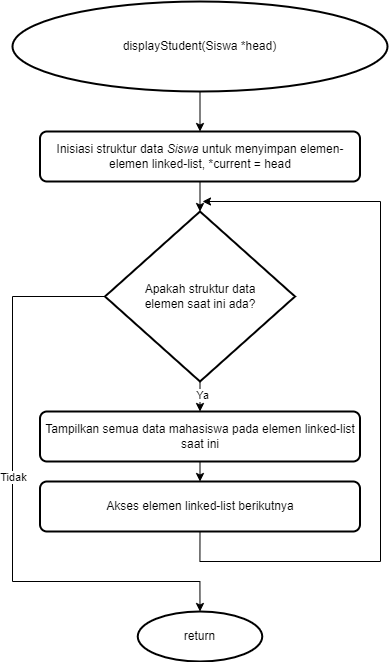

The diagram above was exported from draw.io. Its source (the exported page's mxGraphModel, read from the mxfile embedded in the PNG):
<mxGraphModel dx="407" dy="817" grid="1" gridSize="10" guides="1" tooltips="1" connect="1" arrows="1" fold="1" page="1" pageScale="1" pageWidth="850" pageHeight="1100" math="0" shadow="0">
  <root>
    <mxCell id="0" />
    <mxCell id="1" parent="0" />
    <mxCell id="dBdyuKx9wnMH7rO0jvBw-1" value="displayStudent(Siswa *head)" style="strokeWidth=2;html=1;shape=mxgraph.flowchart.start_1;whiteSpace=wrap;" parent="1" vertex="1">
      <mxGeometry x="980" y="20" width="375" height="90" as="geometry" />
    </mxCell>
    <mxCell id="FFGb-5vFVpJmypS58oWW-5" style="edgeStyle=orthogonalEdgeStyle;rounded=0;orthogonalLoop=1;jettySize=auto;html=1;exitX=0.5;exitY=1;exitDx=0;exitDy=0;entryX=0.5;entryY=0;entryDx=0;entryDy=0;exitPerimeter=0;" parent="1" source="dBdyuKx9wnMH7rO0jvBw-1" target="FFGb-5vFVpJmypS58oWW-4" edge="1">
      <mxGeometry relative="1" as="geometry">
        <mxPoint x="1167" y="240" as="sourcePoint" />
      </mxGeometry>
    </mxCell>
    <mxCell id="FFGb-5vFVpJmypS58oWW-4" value="Inisiasi struktur data &lt;i&gt;Siswa &lt;/i&gt;untuk menyimpan elemen-elemen linked-list, *current = head" style="rounded=1;whiteSpace=wrap;html=1;absoluteArcSize=1;arcSize=14;strokeWidth=2;" parent="1" vertex="1">
      <mxGeometry x="1007.5" y="150" width="320" height="50" as="geometry" />
    </mxCell>
    <mxCell id="z8smT4CfmWR9nXVI0RVa-2" style="edgeStyle=orthogonalEdgeStyle;rounded=0;orthogonalLoop=1;jettySize=auto;html=1;exitX=0.5;exitY=1;exitDx=0;exitDy=0;exitPerimeter=0;entryX=0.5;entryY=0;entryDx=0;entryDy=0;" parent="1" source="hjTBZ4ytwVkGc0QuVm1j-1" target="z8smT4CfmWR9nXVI0RVa-1" edge="1">
      <mxGeometry relative="1" as="geometry" />
    </mxCell>
    <mxCell id="z8smT4CfmWR9nXVI0RVa-7" value="Ya" style="edgeLabel;html=1;align=center;verticalAlign=middle;resizable=0;points=[];" parent="z8smT4CfmWR9nXVI0RVa-2" vertex="1" connectable="0">
      <mxGeometry x="-0.186" y="2" relative="1" as="geometry">
        <mxPoint as="offset" />
      </mxGeometry>
    </mxCell>
    <mxCell id="z8smT4CfmWR9nXVI0RVa-9" style="edgeStyle=orthogonalEdgeStyle;rounded=0;orthogonalLoop=1;jettySize=auto;html=1;exitX=0;exitY=0.5;exitDx=0;exitDy=0;exitPerimeter=0;entryX=0.5;entryY=0;entryDx=0;entryDy=0;entryPerimeter=0;" parent="1" source="hjTBZ4ytwVkGc0QuVm1j-1" target="z8smT4CfmWR9nXVI0RVa-11" edge="1">
      <mxGeometry relative="1" as="geometry">
        <mxPoint x="1167" y="630" as="targetPoint" />
        <Array as="points">
          <mxPoint x="980" y="315" />
          <mxPoint x="980" y="600" />
          <mxPoint x="1167" y="600" />
        </Array>
      </mxGeometry>
    </mxCell>
    <mxCell id="z8smT4CfmWR9nXVI0RVa-10" value="Tidak" style="edgeLabel;html=1;align=center;verticalAlign=middle;resizable=0;points=[];" parent="z8smT4CfmWR9nXVI0RVa-9" vertex="1" connectable="0">
      <mxGeometry x="-0.0819" relative="1" as="geometry">
        <mxPoint as="offset" />
      </mxGeometry>
    </mxCell>
    <mxCell id="hjTBZ4ytwVkGc0QuVm1j-1" value="Apakah struktur data &lt;br&gt;elemen saat ini ada?" style="strokeWidth=2;html=1;shape=mxgraph.flowchart.decision;whiteSpace=wrap;" parent="1" vertex="1">
      <mxGeometry x="1072.5" y="230" width="190" height="170" as="geometry" />
    </mxCell>
    <mxCell id="hjTBZ4ytwVkGc0QuVm1j-2" style="edgeStyle=orthogonalEdgeStyle;rounded=0;orthogonalLoop=1;jettySize=auto;html=1;exitX=0.5;exitY=1;exitDx=0;exitDy=0;entryX=0.5;entryY=0;entryDx=0;entryDy=0;entryPerimeter=0;" parent="1" source="FFGb-5vFVpJmypS58oWW-4" target="hjTBZ4ytwVkGc0QuVm1j-1" edge="1">
      <mxGeometry relative="1" as="geometry" />
    </mxCell>
    <mxCell id="eNTnPTGwTS0E1DDwfvwm-2" style="edgeStyle=orthogonalEdgeStyle;rounded=0;orthogonalLoop=1;jettySize=auto;html=1;exitX=0.5;exitY=1;exitDx=0;exitDy=0;entryX=0.5;entryY=0;entryDx=0;entryDy=0;" edge="1" parent="1" source="z8smT4CfmWR9nXVI0RVa-1" target="eNTnPTGwTS0E1DDwfvwm-1">
      <mxGeometry relative="1" as="geometry" />
    </mxCell>
    <mxCell id="z8smT4CfmWR9nXVI0RVa-1" value="Tampilkan semua data mahasiswa pada elemen linked-list saat ini" style="rounded=1;whiteSpace=wrap;html=1;absoluteArcSize=1;arcSize=14;strokeWidth=2;" parent="1" vertex="1">
      <mxGeometry x="1007.5" y="430" width="320" height="50" as="geometry" />
    </mxCell>
    <mxCell id="z8smT4CfmWR9nXVI0RVa-6" style="edgeStyle=orthogonalEdgeStyle;rounded=0;orthogonalLoop=1;jettySize=auto;html=1;exitX=0.5;exitY=1;exitDx=0;exitDy=0;" parent="1" source="eNTnPTGwTS0E1DDwfvwm-1" edge="1">
      <mxGeometry relative="1" as="geometry">
        <mxPoint x="1170" y="220" as="targetPoint" />
        <Array as="points">
          <mxPoint x="1168" y="580" />
          <mxPoint x="1348" y="580" />
          <mxPoint x="1348" y="220" />
        </Array>
        <mxPoint x="1167.5" y="560" as="sourcePoint" />
      </mxGeometry>
    </mxCell>
    <mxCell id="z8smT4CfmWR9nXVI0RVa-11" value="return" style="strokeWidth=2;html=1;shape=mxgraph.flowchart.start_1;whiteSpace=wrap;" parent="1" vertex="1">
      <mxGeometry x="1105.25" y="630" width="124.5" height="50" as="geometry" />
    </mxCell>
    <mxCell id="eNTnPTGwTS0E1DDwfvwm-1" value="Akses elemen linked-list berikutnya" style="rounded=1;whiteSpace=wrap;html=1;absoluteArcSize=1;arcSize=14;strokeWidth=2;" vertex="1" parent="1">
      <mxGeometry x="1007.5" y="500" width="320" height="50" as="geometry" />
    </mxCell>
  </root>
</mxGraphModel>